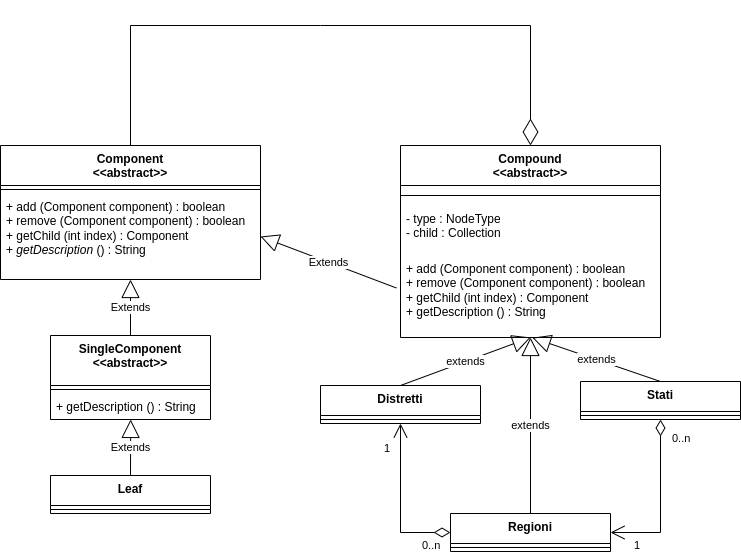

The diagram above was exported from draw.io. Its source (the exported page's mxGraphModel, read from the mxfile embedded in the PNG):
<mxGraphModel dx="1065" dy="1855" grid="1" gridSize="10" guides="1" tooltips="1" connect="1" arrows="1" fold="1" page="1" pageScale="1" pageWidth="827" pageHeight="1169" math="0" shadow="0">
  <root>
    <mxCell id="0" />
    <mxCell id="1" parent="0" />
    <mxCell id="gu6TchWvHTXJe5LM5Ely-1" value="Component&lt;br&gt;&amp;lt;&amp;lt;abstract&amp;gt;&amp;gt;" style="swimlane;fontStyle=1;align=center;verticalAlign=top;childLayout=stackLayout;horizontal=1;startSize=40;horizontalStack=0;resizeParent=1;resizeParentMax=0;resizeLast=0;collapsible=1;marginBottom=0;whiteSpace=wrap;html=1;" vertex="1" parent="1">
      <mxGeometry x="40" y="-40" width="260" height="134" as="geometry" />
    </mxCell>
    <mxCell id="gu6TchWvHTXJe5LM5Ely-3" value="" style="line;strokeWidth=1;fillColor=none;align=left;verticalAlign=middle;spacingTop=-1;spacingLeft=3;spacingRight=3;rotatable=0;labelPosition=right;points=[];portConstraint=eastwest;strokeColor=inherit;" vertex="1" parent="gu6TchWvHTXJe5LM5Ely-1">
      <mxGeometry y="40" width="260" height="8" as="geometry" />
    </mxCell>
    <mxCell id="gu6TchWvHTXJe5LM5Ely-4" value="+ add (Component component) : boolean&lt;br&gt;+ remove (Component component) : boolean&lt;br&gt;+ getChild (int index) : Component&lt;br&gt;+ &lt;i&gt;getDescription&lt;/i&gt; () : String" style="text;strokeColor=none;fillColor=none;align=left;verticalAlign=top;spacingLeft=4;spacingRight=4;overflow=hidden;rotatable=0;points=[[0,0.5],[1,0.5]];portConstraint=eastwest;whiteSpace=wrap;html=1;" vertex="1" parent="gu6TchWvHTXJe5LM5Ely-1">
      <mxGeometry y="48" width="260" height="86" as="geometry" />
    </mxCell>
    <mxCell id="gu6TchWvHTXJe5LM5Ely-6" value="SingleComponent&lt;br&gt;&amp;lt;&amp;lt;abstract&amp;gt;&amp;gt;" style="swimlane;fontStyle=1;align=center;verticalAlign=top;childLayout=stackLayout;horizontal=1;startSize=50;horizontalStack=0;resizeParent=1;resizeParentMax=0;resizeLast=0;collapsible=1;marginBottom=0;whiteSpace=wrap;html=1;" vertex="1" parent="1">
      <mxGeometry x="90" y="150" width="160" height="84" as="geometry" />
    </mxCell>
    <mxCell id="gu6TchWvHTXJe5LM5Ely-8" value="" style="line;strokeWidth=1;fillColor=none;align=left;verticalAlign=middle;spacingTop=-1;spacingLeft=3;spacingRight=3;rotatable=0;labelPosition=right;points=[];portConstraint=eastwest;strokeColor=inherit;" vertex="1" parent="gu6TchWvHTXJe5LM5Ely-6">
      <mxGeometry y="50" width="160" height="8" as="geometry" />
    </mxCell>
    <mxCell id="gu6TchWvHTXJe5LM5Ely-9" value="+ getDescription () : String" style="text;strokeColor=none;fillColor=none;align=left;verticalAlign=top;spacingLeft=4;spacingRight=4;overflow=hidden;rotatable=0;points=[[0,0.5],[1,0.5]];portConstraint=eastwest;whiteSpace=wrap;html=1;" vertex="1" parent="gu6TchWvHTXJe5LM5Ely-6">
      <mxGeometry y="58" width="160" height="26" as="geometry" />
    </mxCell>
    <mxCell id="gu6TchWvHTXJe5LM5Ely-10" value="Compound&lt;br&gt;&amp;lt;&amp;lt;abstract&amp;gt;&amp;gt;" style="swimlane;fontStyle=1;align=center;verticalAlign=top;childLayout=stackLayout;horizontal=1;startSize=40;horizontalStack=0;resizeParent=1;resizeParentMax=0;resizeLast=0;collapsible=1;marginBottom=0;whiteSpace=wrap;html=1;" vertex="1" parent="1">
      <mxGeometry x="440" y="-40" width="260" height="192" as="geometry" />
    </mxCell>
    <mxCell id="gu6TchWvHTXJe5LM5Ely-12" value="" style="line;strokeWidth=1;fillColor=none;align=left;verticalAlign=middle;spacingTop=-1;spacingLeft=3;spacingRight=3;rotatable=0;labelPosition=right;points=[];portConstraint=eastwest;strokeColor=inherit;" vertex="1" parent="gu6TchWvHTXJe5LM5Ely-10">
      <mxGeometry y="40" width="260" height="20" as="geometry" />
    </mxCell>
    <mxCell id="gu6TchWvHTXJe5LM5Ely-38" value="- type : NodeType&lt;br&gt;- child : Collection" style="text;strokeColor=none;fillColor=none;align=left;verticalAlign=top;spacingLeft=4;spacingRight=4;overflow=hidden;rotatable=0;points=[[0,0.5],[1,0.5]];portConstraint=eastwest;whiteSpace=wrap;html=1;" vertex="1" parent="gu6TchWvHTXJe5LM5Ely-10">
      <mxGeometry y="60" width="260" height="50" as="geometry" />
    </mxCell>
    <mxCell id="gu6TchWvHTXJe5LM5Ely-13" value="+ add (Component component) : boolean&lt;br style=&quot;border-color: var(--border-color);&quot;&gt;+ remove (Component component) : boolean&lt;br style=&quot;border-color: var(--border-color);&quot;&gt;+ getChild (int index) : Component&lt;br style=&quot;border-color: var(--border-color);&quot;&gt;+&amp;nbsp;&lt;span style=&quot;border-color: var(--border-color);&quot;&gt;getDescription&lt;/span&gt;&amp;nbsp;() : String" style="text;strokeColor=none;fillColor=none;align=left;verticalAlign=top;spacingLeft=4;spacingRight=4;overflow=hidden;rotatable=0;points=[[0,0.5],[1,0.5]];portConstraint=eastwest;whiteSpace=wrap;html=1;" vertex="1" parent="gu6TchWvHTXJe5LM5Ely-10">
      <mxGeometry y="110" width="260" height="82" as="geometry" />
    </mxCell>
    <mxCell id="gu6TchWvHTXJe5LM5Ely-14" value="Leaf" style="swimlane;fontStyle=1;align=center;verticalAlign=top;childLayout=stackLayout;horizontal=1;startSize=30;horizontalStack=0;resizeParent=1;resizeParentMax=0;resizeLast=0;collapsible=1;marginBottom=0;whiteSpace=wrap;html=1;" vertex="1" parent="1">
      <mxGeometry x="90" y="290" width="160" height="38" as="geometry" />
    </mxCell>
    <mxCell id="gu6TchWvHTXJe5LM5Ely-15" value="" style="line;strokeWidth=1;fillColor=none;align=left;verticalAlign=middle;spacingTop=-1;spacingLeft=3;spacingRight=3;rotatable=0;labelPosition=right;points=[];portConstraint=eastwest;strokeColor=inherit;" vertex="1" parent="gu6TchWvHTXJe5LM5Ely-14">
      <mxGeometry y="30" width="160" height="8" as="geometry" />
    </mxCell>
    <mxCell id="gu6TchWvHTXJe5LM5Ely-17" value="" style="endArrow=diamondThin;endFill=0;endSize=24;html=1;rounded=0;entryX=0.5;entryY=0;entryDx=0;entryDy=0;exitX=0.5;exitY=0;exitDx=0;exitDy=0;" edge="1" parent="1" source="gu6TchWvHTXJe5LM5Ely-1" target="gu6TchWvHTXJe5LM5Ely-10">
      <mxGeometry width="160" relative="1" as="geometry">
        <mxPoint x="370" y="190" as="sourcePoint" />
        <mxPoint x="530" y="190" as="targetPoint" />
        <Array as="points">
          <mxPoint x="170" y="-160" />
          <mxPoint x="360" y="-160" />
          <mxPoint x="570" y="-160" />
        </Array>
      </mxGeometry>
    </mxCell>
    <mxCell id="gu6TchWvHTXJe5LM5Ely-18" value="Extends" style="endArrow=block;endSize=16;endFill=0;html=1;rounded=0;entryX=1;entryY=0.5;entryDx=0;entryDy=0;exitX=-0.016;exitY=0.396;exitDx=0;exitDy=0;exitPerimeter=0;" edge="1" parent="1" source="gu6TchWvHTXJe5LM5Ely-13" target="gu6TchWvHTXJe5LM5Ely-4">
      <mxGeometry width="160" relative="1" as="geometry">
        <mxPoint x="340" y="130" as="sourcePoint" />
        <mxPoint x="500" y="130" as="targetPoint" />
      </mxGeometry>
    </mxCell>
    <mxCell id="gu6TchWvHTXJe5LM5Ely-19" value="Extends" style="endArrow=block;endSize=16;endFill=0;html=1;rounded=0;entryX=0.5;entryY=1;entryDx=0;entryDy=0;exitX=0.5;exitY=0;exitDx=0;exitDy=0;" edge="1" parent="1" source="gu6TchWvHTXJe5LM5Ely-6" target="gu6TchWvHTXJe5LM5Ely-1">
      <mxGeometry width="160" relative="1" as="geometry">
        <mxPoint x="446" y="50" as="sourcePoint" />
        <mxPoint x="310" y="51" as="targetPoint" />
      </mxGeometry>
    </mxCell>
    <mxCell id="gu6TchWvHTXJe5LM5Ely-20" value="Extends" style="endArrow=block;endSize=16;endFill=0;html=1;rounded=0;entryX=0.501;entryY=0.998;entryDx=0;entryDy=0;exitX=0.5;exitY=0;exitDx=0;exitDy=0;entryPerimeter=0;" edge="1" parent="1" source="gu6TchWvHTXJe5LM5Ely-14" target="gu6TchWvHTXJe5LM5Ely-9">
      <mxGeometry width="160" relative="1" as="geometry">
        <mxPoint x="350" y="276" as="sourcePoint" />
        <mxPoint x="350" y="210" as="targetPoint" />
      </mxGeometry>
    </mxCell>
    <mxCell id="gu6TchWvHTXJe5LM5Ely-22" value="Distretti" style="swimlane;fontStyle=1;align=center;verticalAlign=top;childLayout=stackLayout;horizontal=1;startSize=30;horizontalStack=0;resizeParent=1;resizeParentMax=0;resizeLast=0;collapsible=1;marginBottom=0;whiteSpace=wrap;html=1;" vertex="1" parent="1">
      <mxGeometry x="360" y="200" width="160" height="38" as="geometry" />
    </mxCell>
    <mxCell id="gu6TchWvHTXJe5LM5Ely-23" value="" style="line;strokeWidth=1;fillColor=none;align=left;verticalAlign=middle;spacingTop=-1;spacingLeft=3;spacingRight=3;rotatable=0;labelPosition=right;points=[];portConstraint=eastwest;strokeColor=inherit;" vertex="1" parent="gu6TchWvHTXJe5LM5Ely-22">
      <mxGeometry y="30" width="160" height="8" as="geometry" />
    </mxCell>
    <mxCell id="gu6TchWvHTXJe5LM5Ely-24" value="extends" style="endArrow=block;endSize=16;endFill=0;html=1;rounded=0;entryX=0.501;entryY=0.999;entryDx=0;entryDy=0;exitX=0.5;exitY=0;exitDx=0;exitDy=0;entryPerimeter=0;" edge="1" parent="1" source="gu6TchWvHTXJe5LM5Ely-22" target="gu6TchWvHTXJe5LM5Ely-13">
      <mxGeometry width="160" relative="1" as="geometry">
        <mxPoint x="430" y="166" as="sourcePoint" />
        <mxPoint x="430" y="110" as="targetPoint" />
      </mxGeometry>
    </mxCell>
    <mxCell id="gu6TchWvHTXJe5LM5Ely-25" value="Regioni" style="swimlane;fontStyle=1;align=center;verticalAlign=top;childLayout=stackLayout;horizontal=1;startSize=30;horizontalStack=0;resizeParent=1;resizeParentMax=0;resizeLast=0;collapsible=1;marginBottom=0;whiteSpace=wrap;html=1;" vertex="1" parent="1">
      <mxGeometry x="490" y="328" width="160" height="38" as="geometry" />
    </mxCell>
    <mxCell id="gu6TchWvHTXJe5LM5Ely-26" value="" style="line;strokeWidth=1;fillColor=none;align=left;verticalAlign=middle;spacingTop=-1;spacingLeft=3;spacingRight=3;rotatable=0;labelPosition=right;points=[];portConstraint=eastwest;strokeColor=inherit;" vertex="1" parent="gu6TchWvHTXJe5LM5Ely-25">
      <mxGeometry y="30" width="160" height="8" as="geometry" />
    </mxCell>
    <mxCell id="gu6TchWvHTXJe5LM5Ely-27" value="extends" style="endArrow=block;endSize=16;endFill=0;html=1;rounded=0;exitX=0.5;exitY=0;exitDx=0;exitDy=0;entryX=0.5;entryY=1;entryDx=0;entryDy=0;entryPerimeter=0;" edge="1" parent="1" source="gu6TchWvHTXJe5LM5Ely-25" target="gu6TchWvHTXJe5LM5Ely-13">
      <mxGeometry width="160" relative="1" as="geometry">
        <mxPoint x="500" y="346" as="sourcePoint" />
        <mxPoint x="570" y="90" as="targetPoint" />
      </mxGeometry>
    </mxCell>
    <mxCell id="gu6TchWvHTXJe5LM5Ely-28" value="Stati" style="swimlane;fontStyle=1;align=center;verticalAlign=top;childLayout=stackLayout;horizontal=1;startSize=30;horizontalStack=0;resizeParent=1;resizeParentMax=0;resizeLast=0;collapsible=1;marginBottom=0;whiteSpace=wrap;html=1;" vertex="1" parent="1">
      <mxGeometry x="620" y="196" width="160" height="38" as="geometry" />
    </mxCell>
    <mxCell id="gu6TchWvHTXJe5LM5Ely-29" value="" style="line;strokeWidth=1;fillColor=none;align=left;verticalAlign=middle;spacingTop=-1;spacingLeft=3;spacingRight=3;rotatable=0;labelPosition=right;points=[];portConstraint=eastwest;strokeColor=inherit;" vertex="1" parent="gu6TchWvHTXJe5LM5Ely-28">
      <mxGeometry y="30" width="160" height="8" as="geometry" />
    </mxCell>
    <mxCell id="gu6TchWvHTXJe5LM5Ely-30" value="extends" style="endArrow=block;endSize=16;endFill=0;html=1;rounded=0;exitX=0.5;exitY=0;exitDx=0;exitDy=0;entryX=0.507;entryY=1.002;entryDx=0;entryDy=0;entryPerimeter=0;" edge="1" parent="1" source="gu6TchWvHTXJe5LM5Ely-28" target="gu6TchWvHTXJe5LM5Ely-13">
      <mxGeometry width="160" relative="1" as="geometry">
        <mxPoint x="450" y="186" as="sourcePoint" />
        <mxPoint x="570" y="90" as="targetPoint" />
      </mxGeometry>
    </mxCell>
    <mxCell id="gu6TchWvHTXJe5LM5Ely-31" value="" style="endArrow=open;html=1;endSize=12;startArrow=diamondThin;startSize=14;startFill=0;edgeStyle=orthogonalEdgeStyle;rounded=0;exitX=0.5;exitY=1;exitDx=0;exitDy=0;entryX=1;entryY=0.5;entryDx=0;entryDy=0;" edge="1" parent="1" source="gu6TchWvHTXJe5LM5Ely-28" target="gu6TchWvHTXJe5LM5Ely-25">
      <mxGeometry relative="1" as="geometry">
        <mxPoint x="380" y="280" as="sourcePoint" />
        <mxPoint x="540" y="280" as="targetPoint" />
      </mxGeometry>
    </mxCell>
    <mxCell id="gu6TchWvHTXJe5LM5Ely-32" value="0..n" style="edgeLabel;resizable=0;html=1;align=left;verticalAlign=top;" connectable="0" vertex="1" parent="gu6TchWvHTXJe5LM5Ely-31">
      <mxGeometry x="-1" relative="1" as="geometry">
        <mxPoint x="10" y="6" as="offset" />
      </mxGeometry>
    </mxCell>
    <mxCell id="gu6TchWvHTXJe5LM5Ely-33" value="1" style="edgeLabel;resizable=0;html=1;align=right;verticalAlign=top;" connectable="0" vertex="1" parent="gu6TchWvHTXJe5LM5Ely-31">
      <mxGeometry x="1" relative="1" as="geometry">
        <mxPoint x="30" as="offset" />
      </mxGeometry>
    </mxCell>
    <mxCell id="gu6TchWvHTXJe5LM5Ely-34" value="" style="endArrow=open;html=1;endSize=12;startArrow=diamondThin;startSize=14;startFill=0;edgeStyle=orthogonalEdgeStyle;rounded=0;exitX=0;exitY=0.5;exitDx=0;exitDy=0;entryX=0.5;entryY=1;entryDx=0;entryDy=0;" edge="1" parent="1" source="gu6TchWvHTXJe5LM5Ely-25" target="gu6TchWvHTXJe5LM5Ely-22">
      <mxGeometry relative="1" as="geometry">
        <mxPoint x="710" y="244" as="sourcePoint" />
        <mxPoint x="660" y="357" as="targetPoint" />
      </mxGeometry>
    </mxCell>
    <mxCell id="gu6TchWvHTXJe5LM5Ely-35" value="0..n" style="edgeLabel;resizable=0;html=1;align=left;verticalAlign=top;" connectable="0" vertex="1" parent="gu6TchWvHTXJe5LM5Ely-34">
      <mxGeometry x="-1" relative="1" as="geometry">
        <mxPoint x="-30" as="offset" />
      </mxGeometry>
    </mxCell>
    <mxCell id="gu6TchWvHTXJe5LM5Ely-36" value="1" style="edgeLabel;resizable=0;html=1;align=right;verticalAlign=top;" connectable="0" vertex="1" parent="gu6TchWvHTXJe5LM5Ely-34">
      <mxGeometry x="1" relative="1" as="geometry">
        <mxPoint x="-10" y="12" as="offset" />
      </mxGeometry>
    </mxCell>
  </root>
</mxGraphModel>